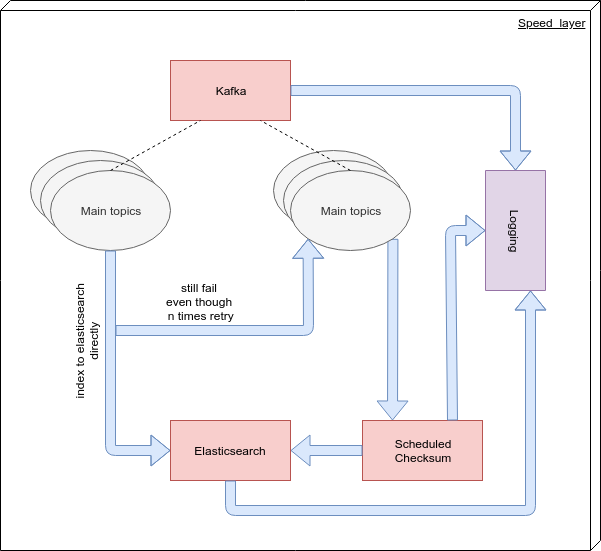

The diagram above was exported from draw.io. Its source (the exported page's mxGraphModel, read from the mxfile embedded in the PNG):
<mxGraphModel dx="1357" dy="760" grid="1" gridSize="10" guides="1" tooltips="1" connect="1" arrows="1" fold="1" page="1" pageScale="1" pageWidth="827" pageHeight="1169" math="0" shadow="0">
  <root>
    <mxCell id="0" />
    <mxCell id="1" parent="0" />
    <mxCell id="w9G4FwNti2t9mGQqRobM-18" value="" style="shape=flexArrow;endArrow=classic;html=1;exitX=1;exitY=1;exitDx=0;exitDy=0;entryX=0.25;entryY=0;entryDx=0;entryDy=0;fillColor=#dae8fc;strokeColor=#6c8ebf;" edge="1" parent="1" source="w9G4FwNti2t9mGQqRobM-11" target="w9G4FwNti2t9mGQqRobM-17">
      <mxGeometry width="50" height="50" relative="1" as="geometry">
        <mxPoint x="100" y="620" as="sourcePoint" />
        <mxPoint x="150" y="570" as="targetPoint" />
      </mxGeometry>
    </mxCell>
    <mxCell id="w9G4FwNti2t9mGQqRobM-5" value="" style="ellipse;whiteSpace=wrap;html=1;fillColor=#f5f5f5;strokeColor=#666666;fontColor=#333333;" vertex="1" parent="1">
      <mxGeometry x="100" y="220" width="120" height="80" as="geometry" />
    </mxCell>
    <mxCell id="w9G4FwNti2t9mGQqRobM-6" value="" style="ellipse;whiteSpace=wrap;html=1;fillColor=#f5f5f5;strokeColor=#666666;fontColor=#333333;" vertex="1" parent="1">
      <mxGeometry x="110" y="230" width="120" height="80" as="geometry" />
    </mxCell>
    <mxCell id="w9G4FwNti2t9mGQqRobM-1" value="Kafka" style="rounded=0;whiteSpace=wrap;html=1;fillColor=#f8cecc;strokeColor=#b85450;" vertex="1" parent="1">
      <mxGeometry x="240" y="130" width="120" height="60" as="geometry" />
    </mxCell>
    <mxCell id="w9G4FwNti2t9mGQqRobM-2" value="Elasticsearch" style="rounded=0;whiteSpace=wrap;html=1;fillColor=#f8cecc;strokeColor=#b85450;" vertex="1" parent="1">
      <mxGeometry x="240" y="490" width="120" height="60" as="geometry" />
    </mxCell>
    <mxCell id="w9G4FwNti2t9mGQqRobM-3" value="Main topics" style="ellipse;whiteSpace=wrap;html=1;fillColor=#f5f5f5;strokeColor=#666666;fontColor=#333333;" vertex="1" parent="1">
      <mxGeometry x="120" y="240" width="120" height="80" as="geometry" />
    </mxCell>
    <mxCell id="w9G4FwNti2t9mGQqRobM-9" value="" style="ellipse;whiteSpace=wrap;html=1;fillColor=#f5f5f5;strokeColor=#666666;fontColor=#333333;" vertex="1" parent="1">
      <mxGeometry x="343" y="220" width="120" height="80" as="geometry" />
    </mxCell>
    <mxCell id="w9G4FwNti2t9mGQqRobM-10" value="" style="ellipse;whiteSpace=wrap;html=1;fillColor=#f5f5f5;strokeColor=#666666;fontColor=#333333;" vertex="1" parent="1">
      <mxGeometry x="353" y="230" width="120" height="80" as="geometry" />
    </mxCell>
    <mxCell id="w9G4FwNti2t9mGQqRobM-11" value="Main topics" style="ellipse;whiteSpace=wrap;html=1;fillColor=#f5f5f5;strokeColor=#666666;fontColor=#333333;" vertex="1" parent="1">
      <mxGeometry x="360" y="240" width="120" height="80" as="geometry" />
    </mxCell>
    <mxCell id="w9G4FwNti2t9mGQqRobM-12" value="" style="endArrow=none;dashed=1;html=1;exitX=0.5;exitY=0;exitDx=0;exitDy=0;entryX=0.25;entryY=1;entryDx=0;entryDy=0;" edge="1" parent="1" source="w9G4FwNti2t9mGQqRobM-3" target="w9G4FwNti2t9mGQqRobM-1">
      <mxGeometry width="50" height="50" relative="1" as="geometry">
        <mxPoint x="210" y="220" as="sourcePoint" />
        <mxPoint x="260" y="170" as="targetPoint" />
      </mxGeometry>
    </mxCell>
    <mxCell id="w9G4FwNti2t9mGQqRobM-13" value="" style="endArrow=none;dashed=1;html=1;exitX=0.5;exitY=0;exitDx=0;exitDy=0;entryX=0.75;entryY=1;entryDx=0;entryDy=0;" edge="1" parent="1" source="w9G4FwNti2t9mGQqRobM-11" target="w9G4FwNti2t9mGQqRobM-1">
      <mxGeometry width="50" height="50" relative="1" as="geometry">
        <mxPoint x="210" y="250" as="sourcePoint" />
        <mxPoint x="270" y="180" as="targetPoint" />
      </mxGeometry>
    </mxCell>
    <mxCell id="w9G4FwNti2t9mGQqRobM-14" value="" style="shape=flexArrow;endArrow=classic;html=1;exitX=0.5;exitY=1;exitDx=0;exitDy=0;entryX=0;entryY=0.5;entryDx=0;entryDy=0;fillColor=#dae8fc;strokeColor=#6c8ebf;" edge="1" parent="1" source="w9G4FwNti2t9mGQqRobM-3" target="w9G4FwNti2t9mGQqRobM-2">
      <mxGeometry width="50" height="50" relative="1" as="geometry">
        <mxPoint x="190" y="460" as="sourcePoint" />
        <mxPoint x="240" y="410" as="targetPoint" />
        <Array as="points">
          <mxPoint x="180" y="520" />
        </Array>
      </mxGeometry>
    </mxCell>
    <mxCell id="w9G4FwNti2t9mGQqRobM-16" value="" style="shape=flexArrow;endArrow=classic;html=1;entryX=0;entryY=1;entryDx=0;entryDy=0;fillColor=#dae8fc;strokeColor=#6c8ebf;" edge="1" parent="1" target="w9G4FwNti2t9mGQqRobM-11">
      <mxGeometry width="50" height="50" relative="1" as="geometry">
        <mxPoint x="185" y="400" as="sourcePoint" />
        <mxPoint x="330" y="380" as="targetPoint" />
        <Array as="points">
          <mxPoint x="378" y="400" />
        </Array>
      </mxGeometry>
    </mxCell>
    <mxCell id="w9G4FwNti2t9mGQqRobM-17" value="Scheduled&lt;br&gt;Checksum" style="rounded=0;whiteSpace=wrap;html=1;rotation=0;fillColor=#f8cecc;strokeColor=#b85450;" vertex="1" parent="1">
      <mxGeometry x="432" y="490" width="120" height="60" as="geometry" />
    </mxCell>
    <mxCell id="w9G4FwNti2t9mGQqRobM-19" value="" style="shape=flexArrow;endArrow=classic;html=1;exitX=0;exitY=0.5;exitDx=0;exitDy=0;entryX=1;entryY=0.5;entryDx=0;entryDy=0;fillColor=#dae8fc;strokeColor=#6c8ebf;" edge="1" parent="1" source="w9G4FwNti2t9mGQqRobM-17" target="w9G4FwNti2t9mGQqRobM-2">
      <mxGeometry width="50" height="50" relative="1" as="geometry">
        <mxPoint x="580" y="430" as="sourcePoint" />
        <mxPoint x="630" y="380" as="targetPoint" />
      </mxGeometry>
    </mxCell>
    <mxCell id="w9G4FwNti2t9mGQqRobM-20" value="Logging" style="rounded=0;whiteSpace=wrap;html=1;rotation=90;fillColor=#e1d5e7;strokeColor=#9673a6;" vertex="1" parent="1">
      <mxGeometry x="525" y="270" width="120" height="60" as="geometry" />
    </mxCell>
    <mxCell id="w9G4FwNti2t9mGQqRobM-21" value="" style="shape=flexArrow;endArrow=classic;html=1;exitX=0.5;exitY=1;exitDx=0;exitDy=0;entryX=1;entryY=0.25;entryDx=0;entryDy=0;fillColor=#dae8fc;strokeColor=#6c8ebf;" edge="1" parent="1" source="w9G4FwNti2t9mGQqRobM-2" target="w9G4FwNti2t9mGQqRobM-20">
      <mxGeometry width="50" height="50" relative="1" as="geometry">
        <mxPoint x="370" y="670" as="sourcePoint" />
        <mxPoint x="420" y="620" as="targetPoint" />
        <Array as="points">
          <mxPoint x="300" y="580" />
          <mxPoint x="600" y="580" />
        </Array>
      </mxGeometry>
    </mxCell>
    <mxCell id="w9G4FwNti2t9mGQqRobM-22" value="" style="shape=flexArrow;endArrow=classic;html=1;exitX=0.75;exitY=0;exitDx=0;exitDy=0;entryX=0.5;entryY=1;entryDx=0;entryDy=0;fillColor=#dae8fc;strokeColor=#6c8ebf;" edge="1" parent="1" source="w9G4FwNti2t9mGQqRobM-17" target="w9G4FwNti2t9mGQqRobM-20">
      <mxGeometry width="50" height="50" relative="1" as="geometry">
        <mxPoint x="520" y="430" as="sourcePoint" />
        <mxPoint x="570" y="380" as="targetPoint" />
        <Array as="points">
          <mxPoint x="520" y="300" />
        </Array>
      </mxGeometry>
    </mxCell>
    <mxCell id="w9G4FwNti2t9mGQqRobM-23" value="" style="shape=flexArrow;endArrow=classic;html=1;exitX=1;exitY=0.5;exitDx=0;exitDy=0;entryX=0;entryY=0.5;entryDx=0;entryDy=0;fillColor=#dae8fc;strokeColor=#6c8ebf;" edge="1" parent="1" source="w9G4FwNti2t9mGQqRobM-1" target="w9G4FwNti2t9mGQqRobM-20">
      <mxGeometry width="50" height="50" relative="1" as="geometry">
        <mxPoint x="490" y="150" as="sourcePoint" />
        <mxPoint x="540" y="100" as="targetPoint" />
        <Array as="points">
          <mxPoint x="585" y="160" />
        </Array>
      </mxGeometry>
    </mxCell>
    <mxCell id="w9G4FwNti2t9mGQqRobM-24" value="Speed_layer" style="verticalAlign=top;align=right;spacingTop=8;spacingLeft=2;spacingRight=12;shape=cube;size=10;direction=south;fontStyle=4;html=1;fillColor=none;" vertex="1" parent="1">
      <mxGeometry x="70" y="70" width="600" height="550" as="geometry" />
    </mxCell>
    <mxCell id="w9G4FwNti2t9mGQqRobM-25" value="still fail &lt;br&gt;even though &lt;br&gt;n times retry" style="text;html=1;align=center;verticalAlign=middle;resizable=0;points=[];autosize=1;" vertex="1" parent="1">
      <mxGeometry x="230" y="346" width="80" height="50" as="geometry" />
    </mxCell>
    <mxCell id="w9G4FwNti2t9mGQqRobM-26" value="index to elasticsearch&lt;br&gt;directly" style="text;html=1;align=center;verticalAlign=middle;resizable=0;points=[];autosize=1;rotation=-90;" vertex="1" parent="1">
      <mxGeometry x="90" y="396" width="130" height="30" as="geometry" />
    </mxCell>
  </root>
</mxGraphModel>